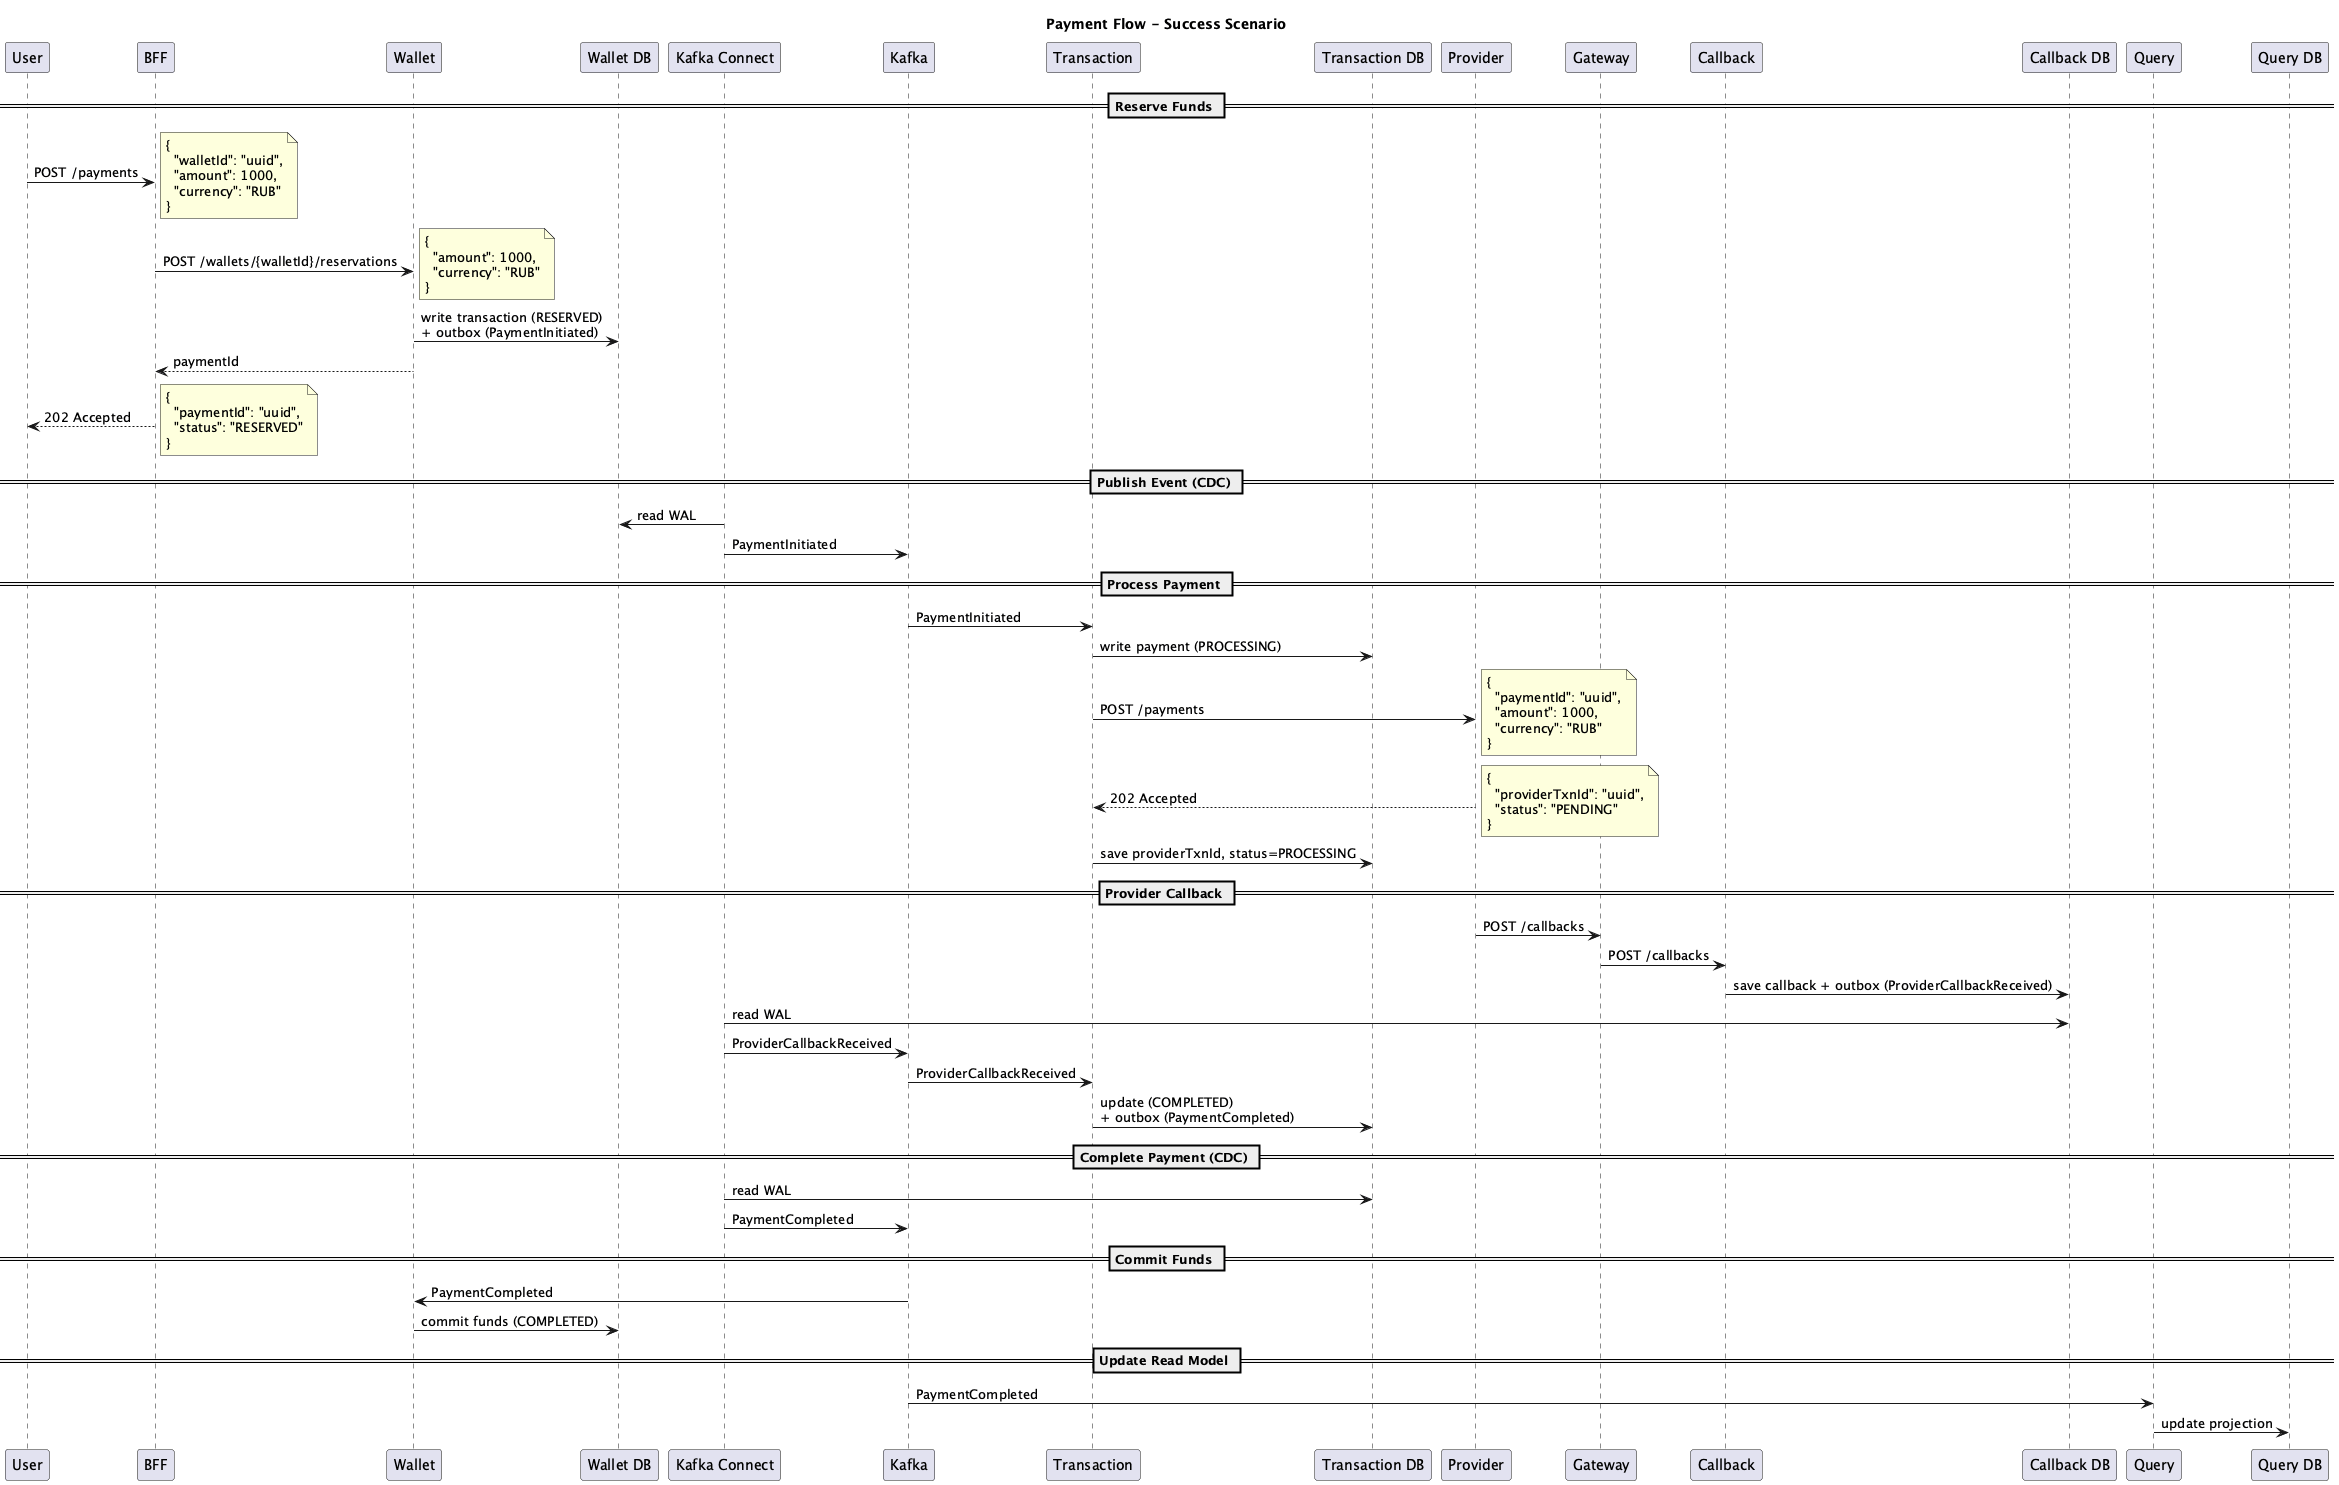

The diagram above was rendered by PlantUML. Its source (embedded in the PNG):
@startuml seq_success
title Payment Flow - Success Scenario

participant User
participant BFF
participant Wallet
participant "Wallet DB" as WalletDB
participant "Kafka Connect" as KC
participant Kafka
participant Transaction
participant "Transaction DB" as TxDB
participant Provider
participant Gateway
participant Callback
participant "Callback DB" as CallbackDB
participant Query
participant "Query DB" as QueryDB

== Reserve Funds ==

User -> BFF: POST /payments
note right
  {
    "walletId": "uuid",
    "amount": 1000,
    "currency": "RUB"
  }
end note

BFF -> Wallet: POST /wallets/{walletId}/reservations
note right
  {
    "amount": 1000,
    "currency": "RUB"
  }
end note
Wallet -> WalletDB: write transaction (RESERVED)\n+ outbox (PaymentInitiated)
Wallet --> BFF: paymentId

BFF --> User: 202 Accepted
note right
  {
    "paymentId": "uuid",
    "status": "RESERVED"
  }
end note

== Publish Event (CDC) ==

KC -> WalletDB: read WAL
KC -> Kafka: PaymentInitiated

== Process Payment ==

Kafka -> Transaction: PaymentInitiated
Transaction -> TxDB: write payment (PROCESSING)
Transaction -> Provider: POST /payments
note right
  {
    "paymentId": "uuid",
    "amount": 1000,
    "currency": "RUB"
  }
end note
Provider --> Transaction: 202 Accepted
note right
  {
    "providerTxnId": "uuid",
    "status": "PENDING"
  }
end note
Transaction -> TxDB: save providerTxnId, status=PROCESSING

== Provider Callback ==

Provider -> Gateway: POST /callbacks
Gateway -> Callback: POST /callbacks
Callback -> CallbackDB: save callback + outbox (ProviderCallbackReceived)
KC -> CallbackDB: read WAL
KC -> Kafka: ProviderCallbackReceived
Kafka -> Transaction: ProviderCallbackReceived
Transaction -> TxDB: update (COMPLETED)\n+ outbox (PaymentCompleted)

== Complete Payment (CDC) ==

KC -> TxDB: read WAL
KC -> Kafka: PaymentCompleted

== Commit Funds ==

Kafka -> Wallet: PaymentCompleted
Wallet -> WalletDB: commit funds (COMPLETED)

== Update Read Model ==

Kafka -> Query: PaymentCompleted
Query -> QueryDB: update projection

@enduml